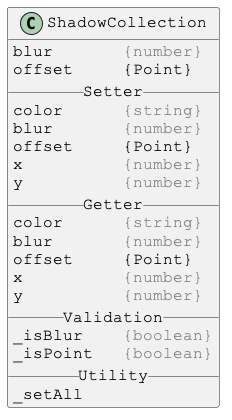

The diagram above was rendered by PlantUML. Its source (embedded in the PNG):
@startuml

skinparam DefaultFontSize 16
skinparam DefaultFontName Courier New

class ShadowCollection {
blur       <color:gray>{number}</color>
offset     {Point}
__ Setter __
color      <color:gray>{string}</color>
blur       <color:gray>{number}</color>
offset     {Point}
x          <color:gray>{number}</color>
y          <color:gray>{number}</color>
__ Getter __
color      <color:gray>{string}</color>
blur       <color:gray>{number}</color>
offset     {Point}
x          <color:gray>{number}</color>
y          <color:gray>{number}</color>
__ Validation __
_isBlur    <color:gray>{boolean}</color>
_isPoint   <color:gray>{boolean}</color>
__ Utility __
_setAll
}

@enduml